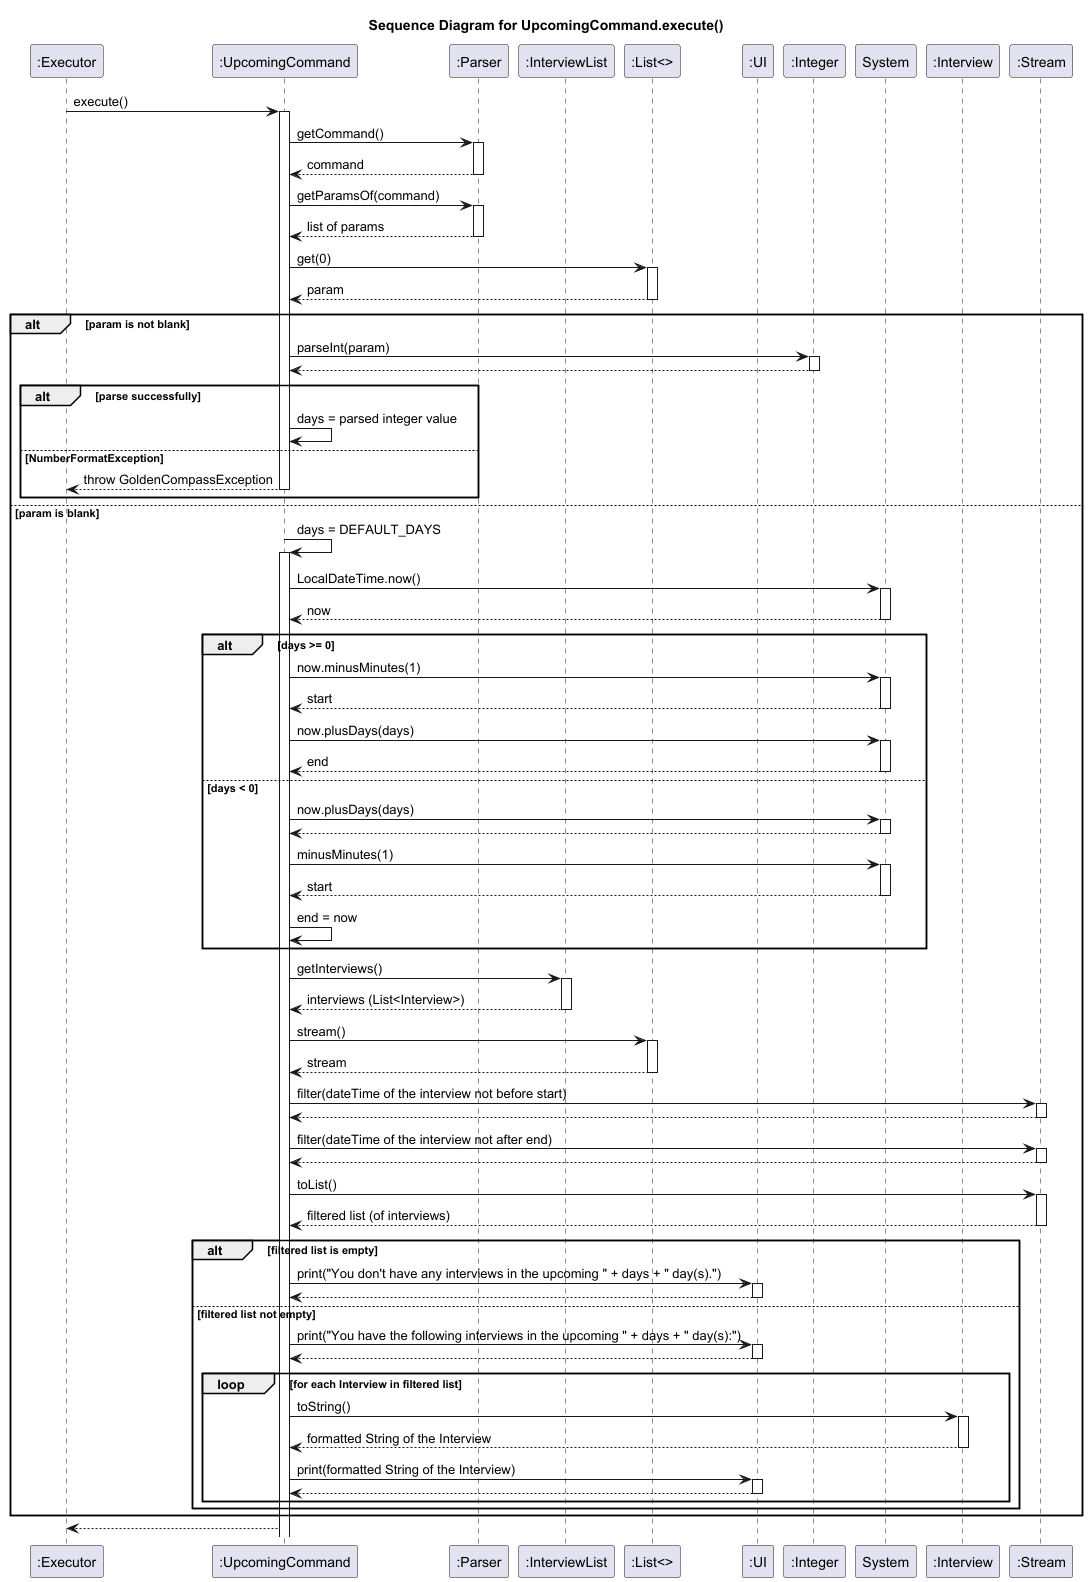

The diagram above was rendered by PlantUML. Its source (embedded in the PNG):
@startuml
title Sequence Diagram for UpcomingCommand.execute()

participant ":Executor" as E
participant ":UpcomingCommand" as UC
participant ":Parser" as P
participant ":InterviewList" as IL
participant ":List<>" as L
participant ":UI" as UI
participant ":Integer" as I
participant "System" as Sys
participant ":Interview" as Int
participant ":Stream" as S

E -> UC: execute()
activate UC
UC -> P: getCommand()
activate P
P --> UC: command
deactivate P

UC -> P: getParamsOf(command)
activate P
P --> UC: list of params
deactivate P

UC -> L: get(0)
activate L
L --> UC: param
deactivate L

alt param is not blank
    UC -> I: parseInt(param)
    activate I
    I --> UC
    deactivate I
    alt parse successfully
    UC -> UC: days = parsed integer value
    else NumberFormatException
    UC --> E: throw GoldenCompassException
    deactivate UC
    end
else param is blank
UC -> UC: days = DEFAULT_DAYS
activate UC

UC -> Sys: LocalDateTime.now()
activate Sys
Sys --> UC: now
deactivate Sys

alt days >= 0
UC -> Sys: now.minusMinutes(1)
activate Sys
Sys --> UC: start
deactivate Sys
UC -> Sys: now.plusDays(days)
activate Sys
Sys --> UC: end
deactivate Sys
else days < 0
UC -> Sys: now.plusDays(days)
activate Sys
Sys --> UC
deactivate Sys
UC -> Sys: minusMinutes(1)
activate Sys
Sys --> UC: start
deactivate Sys
UC -> UC: end = now
end

UC -> IL: getInterviews()
activate IL
IL --> UC: interviews (List<Interview>)
deactivate IL

UC -> L: stream()
activate L
L --> UC: stream
deactivate L
UC -> S: filter(dateTime of the interview not before start)
activate S
S --> UC
deactivate S
UC -> S: filter(dateTime of the interview not after end)
activate S
S --> UC
deactivate S
UC -> S: toList()
activate S
S --> UC: filtered list (of interviews)
deactivate S


alt filtered list is empty
    UC -> UI: print("You don't have any interviews in the upcoming " + days + " day(s).")
    activate UI
    UI --> UC:
    deactivate UI
else filtered list not empty
    UC -> UI: print("You have the following interviews in the upcoming " + days + " day(s):")
    activate UI
    UI --> UC:
    deactivate UI
    loop for each Interview in filtered list
        UC -> Int: toString()
        activate Int
        Int --> UC: formatted String of the Interview
        deactivate Int
        UC -> UI: print(formatted String of the Interview)
        activate UI
        UI --> UC:
        deactivate UI
    end
end
end
UC --> E
@enduml